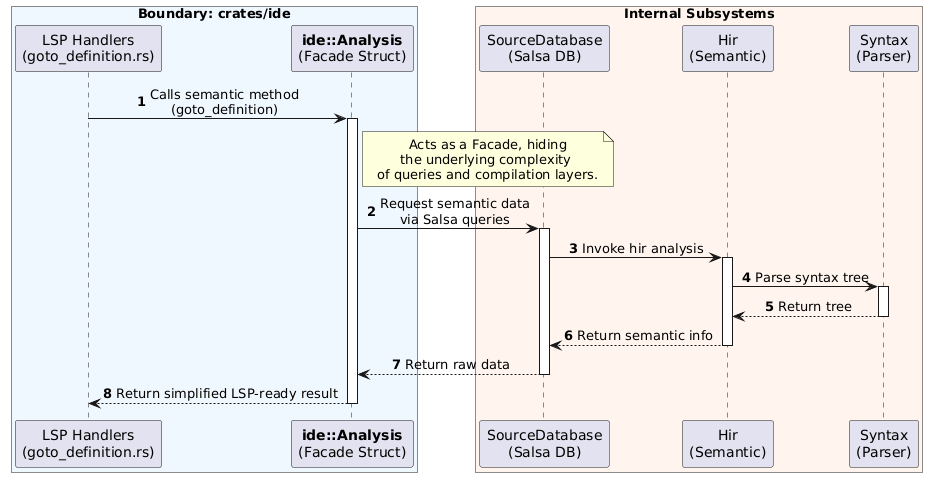

The diagram above was rendered by PlantUML. Its source (embedded in the PNG):
@startuml
skinparam defaultTextAlignment center
skinparam shadowing false
skinparam BoxPadding 10

box "Boundary: crates/ide" #F0F8FF
participant "LSP Handlers\n(goto_definition.rs)" as Handlers
participant "**ide::Analysis**\n(Facade Struct)" as Facade
end box

box "Internal Subsystems" #FFF5EE
participant "SourceDatabase\n(Salsa DB)" as DB
participant "Hir\n(Semantic)" as HIR
participant "Syntax\n(Parser)" as Syntax
end box

autonumber

Handlers -> Facade : Calls semantic method\n(goto_definition)
activate Facade

note right of Facade
  Acts as a Facade, hiding
  the underlying complexity 
  of queries and compilation layers.
end note

Facade -> DB : Request semantic data\nvia Salsa queries
activate DB

DB -> HIR : Invoke hir analysis
activate HIR

HIR -> Syntax : Parse syntax tree
activate Syntax
Syntax --> HIR : Return tree
deactivate Syntax

HIR --> DB : Return semantic info
deactivate HIR

DB --> Facade : Return raw data
deactivate DB

Facade --> Handlers : Return simplified LSP-ready result
deactivate Facade

@enduml